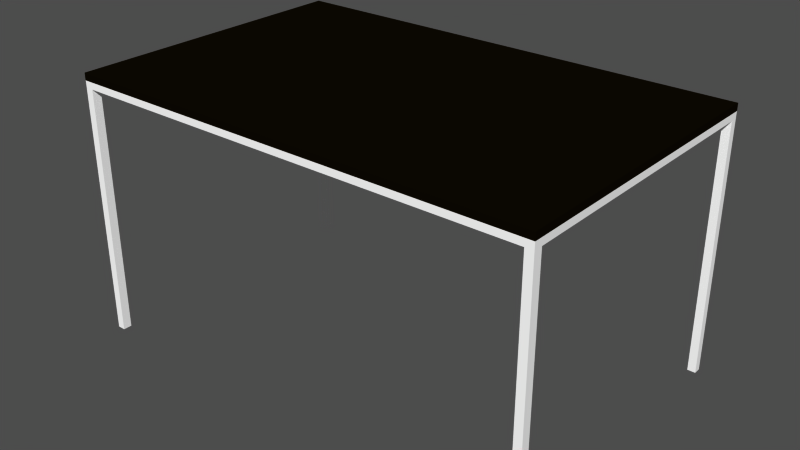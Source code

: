 # Source: torsby_table.blend  (saved by Blender 2.76.0; exported with 4.5.12 LTS)
import bpy
from mathutils import Matrix  # noqa: F401  (used for matrix-valued properties, if any)

bpy.ops.wm.read_factory_settings(use_empty=True)
scene = bpy.context.scene
scene.name = 'Scene'

# ---- collections
col_collection_1 = bpy.data.collections.new('Collection 1'); scene.collection.children.link(col_collection_1)

# ---- materials (node trees are filled in below, after node groups)
mat_darkwoodmat = bpy.data.materials.new('DarkWoodMat')
mat_darkwoodmat.alpha_threshold = 0.0
mat_darkwoodmat.use_transparent_shadow = False
mat_darkwoodmat.preview_render_type = 'CUBE'
mat_darkwoodmat.diffuse_color = (0.04665, 0.03318, 0.009187, 1.0)
mat_darkwoodmat.roughness = 0.5
mat_darkwoodmat.specular_intensity = 0.2868
mat_darkwoodmat.line_color = (0.0, 0.0, 0.0, 1.0)
mat_chromemat = bpy.data.materials.new('ChromeMat')
mat_chromemat.alpha_threshold = 0.0
mat_chromemat.use_transparent_shadow = False
mat_chromemat.diffuse_color = (1.0, 1.0, 1.0, 1.0)
mat_chromemat.roughness = 0.5
mat_chromemat.line_color = (0.0, 0.0, 0.0, 1.0)

# ---- material node trees

# ---- meshes
me_cube_018 = bpy.data.meshes.new('Cube.018')
me_cube_018.from_pydata([(0.675, 0.425, 0.7301), (0.675, -0.425, 0.7301), (-0.675, -0.425, 0.7301), (-0.675, 0.425, 0.7301), (0.675, 0.425, 0.7501), (0.675, -0.425, 0.7501), (-0.675, -0.425, 0.7501), (-0.675, 0.425, 0.7501), (-0.675, 0.425, 0.7301), (-0.675, -0.425, 0.7301), (0.675, -0.425, 0.7301), (0.675, 0.425, 0.7301), (-0.675, 0.425, 0.7101), (-0.675, -0.425, 0.7101), (0.675, -0.425, 0.7101), (0.675, 0.425, 0.7101), (-0.6519, 0.425, 0.7301), (-0.6519, -0.425, 0.7301), (-0.6519, 0.425, 0.7101), (-0.6519, -0.425, 0.7101), (0.6519, 0.425, 0.7301), (0.6519, -0.425, 0.7301), (0.6519, 0.425, 0.7101), (0.6519, -0.425, 0.7101), (-0.675, 0.4037, 0.7301), (0.675, 0.4037, 0.7301), (-0.675, 0.4037, 0.7101), (0.675, 0.4037, 0.7101), (-0.6519, 0.4037, 0.7301), (-0.6519, 0.4037, 0.7101), (0.6519, 0.4037, 0.7301), (0.6519, 0.4037, 0.7101), (-0.675, -0.4, 0.7301), (0.675, -0.4, 0.7301), (-0.675, -0.4, 0.7101), (0.675, -0.4, 0.7101), (-0.6519, -0.4, 0.7301), (-0.6519, -0.4, 0.7101), (0.6519, -0.4, 0.7301), (0.6519, -0.4, 0.7101), (0.675, -0.4, 0.0001013), (0.6519, -0.4, 0.0001013), (-0.675, -0.4, 0.0001013), (-0.6519, -0.4, 0.0001013), (0.6519, -0.425, 0.0001013), (-0.6519, -0.425, 0.0001013), (0.675, -0.425, 0.0001013), (-0.675, -0.425, 0.0001013), (0.6519, 0.4037, 0.0001013), (0.675, 0.4037, 0.0001013), (-0.6519, 0.4037, 0.0001013), (-0.675, 0.4037, 0.0001013), (0.6519, 0.425, 0.0001013), (-0.6519, 0.425, 0.0001013), (0.675, 0.425, 0.0001013), (-0.675, 0.425, 0.0001013)], [], [(0, 1, 2, 3), (4, 7, 6, 5), (0, 4, 5, 1), (1, 5, 6, 2), (2, 6, 7, 3), (4, 0, 3, 7), (18, 12, 8, 16), (17, 9, 13, 19), (15, 22, 20, 11), (22, 18, 16, 20), (10, 21, 23, 14), (21, 17, 19, 23), (24, 8, 12, 26), (11, 25, 27, 15), (8, 24, 28, 16), (20, 30, 25, 11), (16, 28, 30, 20), (29, 18, 22, 31), (9, 32, 34, 13), (32, 24, 26, 34), (25, 33, 35, 27), (33, 10, 14, 35), (24, 32, 36, 28), (32, 9, 17, 36), (34, 26, 29, 37), (30, 38, 33, 25), (38, 21, 10, 33), (28, 36, 38, 30), (36, 17, 21, 38), (39, 31, 27, 35), (19, 37, 39, 23), (37, 29, 31, 39), (39, 35, 40, 41), (34, 37, 43, 42), (23, 39, 41, 44), (37, 19, 45, 43), (35, 14, 46, 40), (13, 34, 42, 47), (27, 31, 48, 49), (29, 26, 51, 50), (31, 22, 52, 48), (18, 29, 50, 53), (15, 27, 49, 54), (26, 12, 55, 51), (14, 23, 44, 46), (22, 15, 54, 52), (19, 13, 47, 45), (12, 18, 53, 55), (44, 41, 40, 46), (47, 42, 43, 45), (48, 52, 54, 49), (51, 55, 53, 50)])
me_cube_018.polygons.foreach_set('material_index', [0, 0, 0, 0, 0, 0, 1, 1, 1, 1, 1, 1, 1, 1, 1, 1, 1, 1, 1, 1, 1, 1, 1, 1, 1, 1, 1, 1, 1, 1, 1, 1, 1, 1, 1, 1, 1, 1, 1, 1, 1, 1, 1, 1, 1, 1, 1, 1, 1, 1, 1, 1])
me_cube_018.materials.append(mat_darkwoodmat)
me_cube_018.materials.append(mat_chromemat)
me_cube_018.use_remesh_preserve_volume = False
me_cube_018.use_remesh_preserve_attributes = False
me_cube_018.use_mirror_vertex_groups = False
me_cube_018.update()

# ---- objects
ob_ikea_table_torsby = bpy.data.objects.new('IKEA_table_TORSBY', me_cube_018)

# ---- transforms, parenting, visibility, modifiers, constraints
ob_ikea_table_torsby.location = (0.0, 0.0, 0.0)
ob_ikea_table_torsby.lineart.crease_threshold = 0.0

# ---- collection membership
col_collection_1.objects.link(ob_ikea_table_torsby)

# ---- scene / render settings (as saved in the file)
scene.frame_start = 1; scene.frame_end = 250; scene.frame_set(2)
scene.render.engine = 'BLENDER_EEVEE_NEXT'
scene.render.image_settings.color_mode = 'RGB'
scene.render.image_settings.compression = 90
scene.render.resolution_percentage = 50
scene.render.dither_intensity = 0.0
scene.render.film_transparent = True
scene.render.use_compositing = False
scene.render.use_sequencer = False
scene.render.bake_margin = 2
scene.render.bake_bias = 0.0
scene.render.use_stamp_time = False
scene.render.use_stamp_date = False
scene.render.use_stamp_frame = False
scene.render.use_stamp_camera = False
scene.render.use_stamp_scene = False
scene.render.use_stamp_filename = False
scene.render.use_stamp_render_time = False
scene.render.stamp_font_size = 0
scene.cycles.use_denoising = False
scene.cycles.samples = 10
scene.cycles.sampling_pattern = 'TABULATED_SOBOL'
scene.cycles.light_sampling_threshold = 0.0
scene.cycles.use_adaptive_sampling = False
scene.cycles.use_light_tree = False
scene.cycles.blur_glossy = 0.0
scene.cycles.volume_bounces = 1
scene.cycles.pixel_filter_type = 'GAUSSIAN'
scene.cycles.sample_clamp_indirect = 0.0
scene.view_settings.view_transform = 'Raw'
bpy.context.view_layer.update()

# ---- added for rendering (the .blend has no active camera and no usable light): camera, sun + grey world if the file has none
cam_auto = bpy.data.cameras.new('AutoCamera')
cam_auto.lens = 50.0
cam_auto.sensor_width = 36.0
cam_auto.clip_end = 1000.0
ob_auto_camera = bpy.data.objects.new('AutoCamera', cam_auto)
scene.collection.objects.link(ob_auto_camera)
ob_auto_camera.location = (1.631, -1.9572, 1.6799)
ob_auto_camera.rotation_euler = (1.09748, -7.21219e-08, 0.694738)
scene.camera = ob_auto_camera
light_auto_sun = bpy.data.lights.new('AutoSun', 'SUN')
light_auto_sun.energy = 3.0
light_auto_sun.angle = 0.0523599
ob_auto_sun = bpy.data.objects.new('AutoSun', light_auto_sun)
scene.collection.objects.link(ob_auto_sun)
ob_auto_sun.rotation_euler = (0.872665, 0.174533, 0.523599)
if scene.world is None:
    world_auto = bpy.data.worlds.new('AutoWorld')
    world_auto.color = (0.3, 0.3, 0.3)
    scene.world = world_auto
bpy.context.view_layer.update()
